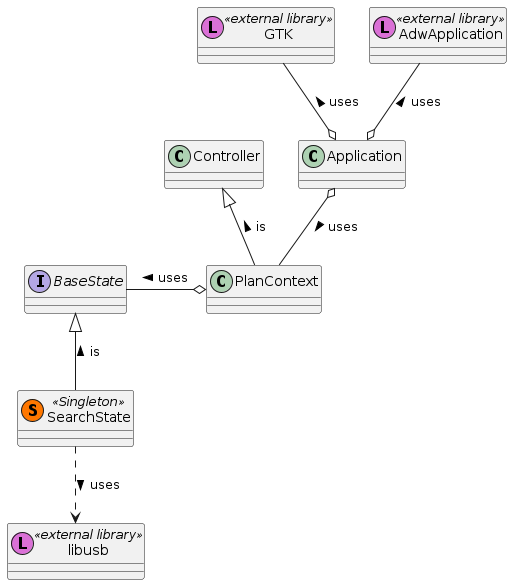

The diagram above was rendered by PlantUML. Its source (embedded in the PNG):
@startuml SearchState

class GTK << (L, orchid) external library>>
class AdwApplication << (L, orchid) external library>>
class Application
class Controller
class PlanContext
interface BaseState
class SearchState << (S,#FF7700) Singleton >>
class libusb << (L, orchid) external library>>

Application o-up- AdwApplication : uses >
Application o-up- GTK : uses >
Application o-- PlanContext : uses >
PlanContext -up-|> Controller : is >
PlanContext o-left- BaseState : uses >
SearchState -up-|> BaseState : is >
SearchState ..> libusb : uses >

@enduml